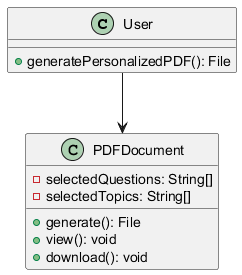

The diagram above was rendered by PlantUML. Its source (embedded in the PNG):
@startuml
class User {
    +generatePersonalizedPDF(): File
}

class PDFDocument {
    -selectedQuestions: String[]
    -selectedTopics: String[]
    +generate(): File
    +view(): void
    +download(): void
}

User --> PDFDocument
@enduml